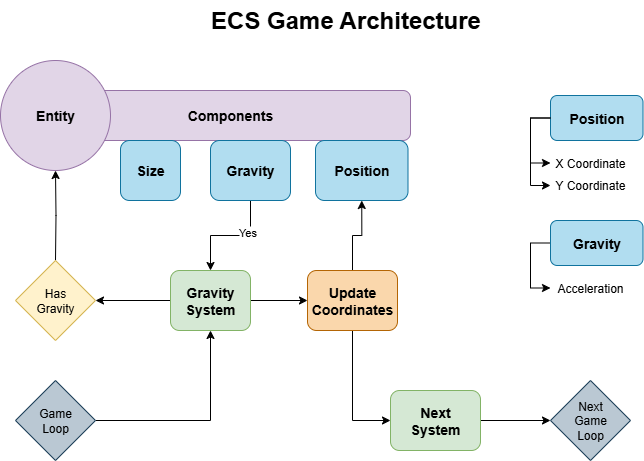

The diagram above was exported from draw.io. Its source (the exported page's mxGraphModel, read from the mxfile embedded in the PNG):
<mxGraphModel dx="1188" dy="741" grid="1" gridSize="10" guides="1" tooltips="1" connect="1" arrows="1" fold="1" page="1" pageScale="1" pageWidth="1169" pageHeight="827" math="0" shadow="0">
  <root>
    <mxCell id="0" />
    <mxCell id="1" parent="0" />
    <mxCell id="bcLyGfnzTjJIoOfqXCaF-2" value="Components" style="rounded=1;whiteSpace=wrap;html=1;fillColor=#e1d5e7;strokeColor=#9673a6;fontStyle=1;fontSize=14;" vertex="1" parent="1">
      <mxGeometry x="290" y="110" width="360" height="50" as="geometry" />
    </mxCell>
    <mxCell id="bcLyGfnzTjJIoOfqXCaF-7" style="edgeStyle=orthogonalEdgeStyle;rounded=0;orthogonalLoop=1;jettySize=auto;html=1;" edge="1" parent="1" target="bcLyGfnzTjJIoOfqXCaF-1">
      <mxGeometry relative="1" as="geometry">
        <mxPoint x="295" y="280" as="sourcePoint" />
      </mxGeometry>
    </mxCell>
    <mxCell id="bcLyGfnzTjJIoOfqXCaF-1" value="Entity" style="ellipse;whiteSpace=wrap;html=1;aspect=fixed;fillColor=#e1d5e7;strokeColor=#9673a6;fontStyle=1;fontSize=14;" vertex="1" parent="1">
      <mxGeometry x="240" y="80" width="110" height="110" as="geometry" />
    </mxCell>
    <mxCell id="bcLyGfnzTjJIoOfqXCaF-3" value="ECS Game Architecture" style="text;strokeColor=none;fillColor=none;html=1;fontSize=24;fontStyle=1;verticalAlign=middle;align=center;" vertex="1" parent="1">
      <mxGeometry x="437" y="20" width="295" height="40" as="geometry" />
    </mxCell>
    <mxCell id="bcLyGfnzTjJIoOfqXCaF-4" value="Position" style="rounded=1;whiteSpace=wrap;html=1;rotation=0;fillColor=#b1ddf0;strokeColor=#10739e;fontStyle=1;fontSize=14;" vertex="1" parent="1">
      <mxGeometry x="555" y="160" width="92.5" height="60" as="geometry" />
    </mxCell>
    <mxCell id="bcLyGfnzTjJIoOfqXCaF-20" style="edgeStyle=orthogonalEdgeStyle;rounded=0;orthogonalLoop=1;jettySize=auto;html=1;exitX=0.5;exitY=1;exitDx=0;exitDy=0;entryX=0.5;entryY=0;entryDx=0;entryDy=0;" edge="1" parent="1" source="bcLyGfnzTjJIoOfqXCaF-5" target="bcLyGfnzTjJIoOfqXCaF-16">
      <mxGeometry relative="1" as="geometry" />
    </mxCell>
    <mxCell id="bcLyGfnzTjJIoOfqXCaF-33" value="Yes" style="edgeLabel;html=1;align=center;verticalAlign=middle;resizable=0;points=[];" vertex="1" connectable="0" parent="bcLyGfnzTjJIoOfqXCaF-20">
      <mxGeometry x="-0.3091" y="-3" relative="1" as="geometry">
        <mxPoint as="offset" />
      </mxGeometry>
    </mxCell>
    <mxCell id="bcLyGfnzTjJIoOfqXCaF-5" value="Gravity" style="rounded=1;whiteSpace=wrap;html=1;rotation=0;fillColor=#b1ddf0;strokeColor=#10739e;fontStyle=1;fontSize=14;" vertex="1" parent="1">
      <mxGeometry x="450" y="160" width="80" height="60" as="geometry" />
    </mxCell>
    <mxCell id="bcLyGfnzTjJIoOfqXCaF-6" value="Size" style="rounded=1;whiteSpace=wrap;html=1;rotation=0;fillColor=#b1ddf0;strokeColor=#10739e;fontStyle=1;fontSize=14;" vertex="1" parent="1">
      <mxGeometry x="360" y="160" width="60" height="60" as="geometry" />
    </mxCell>
    <mxCell id="bcLyGfnzTjJIoOfqXCaF-8" value="Has&lt;div&gt;Gravity&lt;/div&gt;" style="rhombus;whiteSpace=wrap;html=1;fillColor=#fff2cc;strokeColor=#d6b656;" vertex="1" parent="1">
      <mxGeometry x="255" y="280" width="80" height="80" as="geometry" />
    </mxCell>
    <mxCell id="bcLyGfnzTjJIoOfqXCaF-14" style="edgeStyle=orthogonalEdgeStyle;rounded=0;orthogonalLoop=1;jettySize=auto;html=1;entryX=0;entryY=0.5;entryDx=0;entryDy=0;exitX=0;exitY=0.5;exitDx=0;exitDy=0;" edge="1" parent="1" source="bcLyGfnzTjJIoOfqXCaF-9" target="bcLyGfnzTjJIoOfqXCaF-11">
      <mxGeometry relative="1" as="geometry">
        <mxPoint x="770" y="190" as="targetPoint" />
      </mxGeometry>
    </mxCell>
    <mxCell id="bcLyGfnzTjJIoOfqXCaF-9" value="Position" style="rounded=1;whiteSpace=wrap;html=1;rotation=0;fillColor=#b1ddf0;strokeColor=#10739e;fontStyle=1;fontSize=14;" vertex="1" parent="1">
      <mxGeometry x="790" y="115" width="92.5" height="45" as="geometry" />
    </mxCell>
    <mxCell id="bcLyGfnzTjJIoOfqXCaF-11" value="X Coordinate" style="text;html=1;align=center;verticalAlign=middle;whiteSpace=wrap;rounded=0;fontSize=12;" vertex="1" parent="1">
      <mxGeometry x="790" y="175" width="80" height="15" as="geometry" />
    </mxCell>
    <mxCell id="bcLyGfnzTjJIoOfqXCaF-12" value="Y Coordinate" style="text;html=1;align=center;verticalAlign=middle;whiteSpace=wrap;rounded=0;fontSize=12;direction=east;flipV=0;flipH=1;rotation=0;" vertex="1" parent="1">
      <mxGeometry x="790" y="200" width="80" height="10" as="geometry" />
    </mxCell>
    <mxCell id="bcLyGfnzTjJIoOfqXCaF-15" style="edgeStyle=orthogonalEdgeStyle;rounded=0;orthogonalLoop=1;jettySize=auto;html=1;entryX=0;entryY=0.5;entryDx=0;entryDy=0;exitX=0;exitY=0.5;exitDx=0;exitDy=0;" edge="1" parent="1" source="bcLyGfnzTjJIoOfqXCaF-9" target="bcLyGfnzTjJIoOfqXCaF-12">
      <mxGeometry relative="1" as="geometry">
        <mxPoint x="800" y="193" as="targetPoint" />
        <mxPoint x="800" y="148" as="sourcePoint" />
      </mxGeometry>
    </mxCell>
    <mxCell id="bcLyGfnzTjJIoOfqXCaF-17" style="edgeStyle=orthogonalEdgeStyle;rounded=0;orthogonalLoop=1;jettySize=auto;html=1;entryX=1;entryY=0.5;entryDx=0;entryDy=0;" edge="1" parent="1" source="bcLyGfnzTjJIoOfqXCaF-16" target="bcLyGfnzTjJIoOfqXCaF-8">
      <mxGeometry relative="1" as="geometry" />
    </mxCell>
    <mxCell id="bcLyGfnzTjJIoOfqXCaF-22" value="" style="edgeStyle=orthogonalEdgeStyle;rounded=0;orthogonalLoop=1;jettySize=auto;html=1;" edge="1" parent="1" source="bcLyGfnzTjJIoOfqXCaF-16" target="bcLyGfnzTjJIoOfqXCaF-21">
      <mxGeometry relative="1" as="geometry" />
    </mxCell>
    <mxCell id="bcLyGfnzTjJIoOfqXCaF-16" value="Gravity&lt;div&gt;System&lt;/div&gt;" style="rounded=1;whiteSpace=wrap;html=1;rotation=0;fillColor=#d5e8d4;strokeColor=#82b366;fontStyle=1;fontSize=14;" vertex="1" parent="1">
      <mxGeometry x="410" y="290" width="80" height="60" as="geometry" />
    </mxCell>
    <mxCell id="bcLyGfnzTjJIoOfqXCaF-19" style="edgeStyle=orthogonalEdgeStyle;rounded=0;orthogonalLoop=1;jettySize=auto;html=1;entryX=0.5;entryY=1;entryDx=0;entryDy=0;" edge="1" parent="1" source="bcLyGfnzTjJIoOfqXCaF-18" target="bcLyGfnzTjJIoOfqXCaF-16">
      <mxGeometry relative="1" as="geometry" />
    </mxCell>
    <mxCell id="bcLyGfnzTjJIoOfqXCaF-18" value="Game&lt;div&gt;Loop&lt;/div&gt;" style="rhombus;whiteSpace=wrap;html=1;fillColor=#bac8d3;strokeColor=#23445d;" vertex="1" parent="1">
      <mxGeometry x="255" y="400" width="80" height="80" as="geometry" />
    </mxCell>
    <mxCell id="bcLyGfnzTjJIoOfqXCaF-23" style="edgeStyle=orthogonalEdgeStyle;rounded=0;orthogonalLoop=1;jettySize=auto;html=1;entryX=0.5;entryY=1;entryDx=0;entryDy=0;" edge="1" parent="1" source="bcLyGfnzTjJIoOfqXCaF-21" target="bcLyGfnzTjJIoOfqXCaF-4">
      <mxGeometry relative="1" as="geometry" />
    </mxCell>
    <mxCell id="bcLyGfnzTjJIoOfqXCaF-31" style="edgeStyle=orthogonalEdgeStyle;rounded=0;orthogonalLoop=1;jettySize=auto;html=1;exitX=0.5;exitY=1;exitDx=0;exitDy=0;entryX=0;entryY=0.5;entryDx=0;entryDy=0;" edge="1" parent="1" source="bcLyGfnzTjJIoOfqXCaF-21" target="bcLyGfnzTjJIoOfqXCaF-29">
      <mxGeometry relative="1" as="geometry" />
    </mxCell>
    <mxCell id="bcLyGfnzTjJIoOfqXCaF-21" value="Update&lt;div&gt;Coordinates&lt;/div&gt;" style="rounded=1;whiteSpace=wrap;html=1;rotation=0;fillColor=#fad7ac;strokeColor=#b46504;fontStyle=1;fontSize=14;" vertex="1" parent="1">
      <mxGeometry x="547" y="290" width="90" height="60" as="geometry" />
    </mxCell>
    <mxCell id="bcLyGfnzTjJIoOfqXCaF-24" style="edgeStyle=orthogonalEdgeStyle;rounded=0;orthogonalLoop=1;jettySize=auto;html=1;entryX=0;entryY=0.5;entryDx=0;entryDy=0;exitX=0;exitY=0.5;exitDx=0;exitDy=0;" edge="1" source="bcLyGfnzTjJIoOfqXCaF-25" target="bcLyGfnzTjJIoOfqXCaF-26" parent="1">
      <mxGeometry relative="1" as="geometry">
        <mxPoint x="770" y="315" as="targetPoint" />
      </mxGeometry>
    </mxCell>
    <mxCell id="bcLyGfnzTjJIoOfqXCaF-25" value="Gravity" style="rounded=1;whiteSpace=wrap;html=1;rotation=0;fillColor=#b1ddf0;strokeColor=#10739e;fontStyle=1;fontSize=14;" vertex="1" parent="1">
      <mxGeometry x="790" y="240" width="92.5" height="45" as="geometry" />
    </mxCell>
    <mxCell id="bcLyGfnzTjJIoOfqXCaF-26" value="Acceleration" style="text;html=1;align=center;verticalAlign=middle;whiteSpace=wrap;rounded=0;fontSize=12;" vertex="1" parent="1">
      <mxGeometry x="790" y="300" width="80" height="15" as="geometry" />
    </mxCell>
    <mxCell id="bcLyGfnzTjJIoOfqXCaF-34" style="edgeStyle=orthogonalEdgeStyle;rounded=0;orthogonalLoop=1;jettySize=auto;html=1;exitX=1;exitY=0.5;exitDx=0;exitDy=0;entryX=0;entryY=0.5;entryDx=0;entryDy=0;" edge="1" parent="1" source="bcLyGfnzTjJIoOfqXCaF-29" target="bcLyGfnzTjJIoOfqXCaF-32">
      <mxGeometry relative="1" as="geometry" />
    </mxCell>
    <mxCell id="bcLyGfnzTjJIoOfqXCaF-29" value="Next&lt;div&gt;System&lt;/div&gt;" style="rounded=1;whiteSpace=wrap;html=1;rotation=0;fillColor=#d5e8d4;strokeColor=#82b366;fontStyle=1;fontSize=14;" vertex="1" parent="1">
      <mxGeometry x="630" y="410" width="90" height="60" as="geometry" />
    </mxCell>
    <mxCell id="bcLyGfnzTjJIoOfqXCaF-32" value="Next&lt;div&gt;Game&lt;div&gt;Loop&lt;/div&gt;&lt;/div&gt;" style="rhombus;whiteSpace=wrap;html=1;fillColor=#bac8d3;strokeColor=#23445d;" vertex="1" parent="1">
      <mxGeometry x="790" y="400" width="80" height="80" as="geometry" />
    </mxCell>
  </root>
</mxGraphModel>